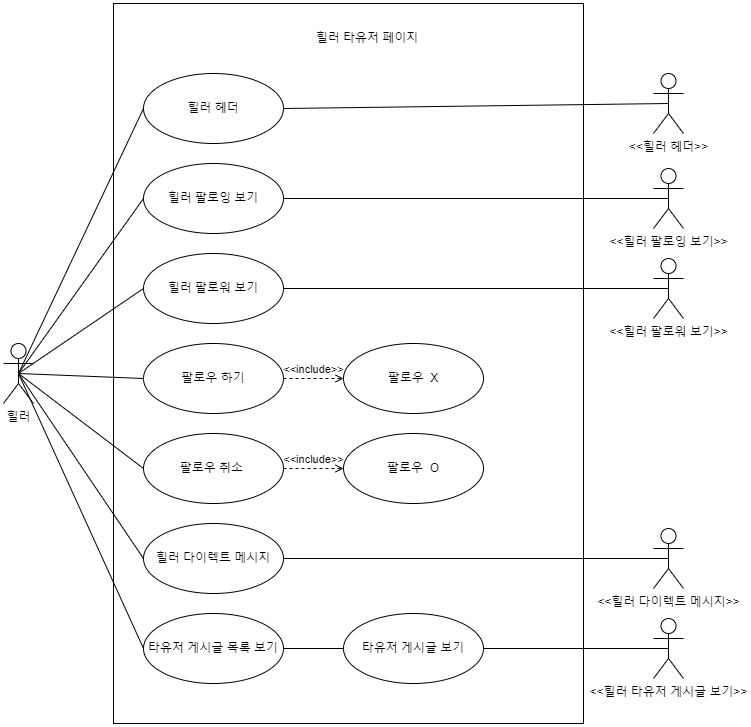

The diagram above was exported from draw.io. Its source (the exported page's mxGraphModel, read from the mxfile embedded in the PNG):
<mxGraphModel dx="1100" dy="1030" grid="1" gridSize="10" guides="1" tooltips="1" connect="1" arrows="1" fold="1" page="1" pageScale="1" pageWidth="827" pageHeight="1169" math="0" shadow="0">
  <root>
    <mxCell id="0" />
    <mxCell id="1" parent="0" />
    <mxCell id="UZXN4x9MrYFKSOVZY5Nl-1" value="힐러" style="shape=umlActor;verticalLabelPosition=bottom;verticalAlign=top;html=1;outlineConnect=0;" vertex="1" parent="1">
      <mxGeometry x="20" y="550" width="30" height="60" as="geometry" />
    </mxCell>
    <mxCell id="UZXN4x9MrYFKSOVZY5Nl-2" value="" style="rounded=0;whiteSpace=wrap;html=1;" vertex="1" parent="1">
      <mxGeometry x="130" y="210" width="470" height="720" as="geometry" />
    </mxCell>
    <mxCell id="UZXN4x9MrYFKSOVZY5Nl-3" value="힐러 타유저 페이지" style="text;html=1;strokeColor=none;fillColor=none;align=center;verticalAlign=middle;whiteSpace=wrap;rounded=0;" vertex="1" parent="1">
      <mxGeometry x="316" y="230" width="136" height="30" as="geometry" />
    </mxCell>
    <mxCell id="UZXN4x9MrYFKSOVZY5Nl-4" value="힐러 헤더" style="ellipse;whiteSpace=wrap;html=1;" vertex="1" parent="1">
      <mxGeometry x="160" y="280" width="140" height="70" as="geometry" />
    </mxCell>
    <mxCell id="UZXN4x9MrYFKSOVZY5Nl-5" value="힐러 팔로잉 보기" style="ellipse;whiteSpace=wrap;html=1;" vertex="1" parent="1">
      <mxGeometry x="160" y="370" width="140" height="70" as="geometry" />
    </mxCell>
    <mxCell id="UZXN4x9MrYFKSOVZY5Nl-6" value="힐러 팔로워 보기" style="ellipse;whiteSpace=wrap;html=1;" vertex="1" parent="1">
      <mxGeometry x="160" y="460" width="140" height="70" as="geometry" />
    </mxCell>
    <mxCell id="UZXN4x9MrYFKSOVZY5Nl-7" value="팔로우 하기" style="ellipse;whiteSpace=wrap;html=1;" vertex="1" parent="1">
      <mxGeometry x="160" y="550" width="140" height="70" as="geometry" />
    </mxCell>
    <mxCell id="UZXN4x9MrYFKSOVZY5Nl-8" value="팔로우 취소&amp;nbsp;" style="ellipse;whiteSpace=wrap;html=1;" vertex="1" parent="1">
      <mxGeometry x="160" y="640" width="140" height="70" as="geometry" />
    </mxCell>
    <mxCell id="UZXN4x9MrYFKSOVZY5Nl-9" value="힐러 다이렉트 메시지" style="ellipse;whiteSpace=wrap;html=1;" vertex="1" parent="1">
      <mxGeometry x="160" y="730" width="140" height="70" as="geometry" />
    </mxCell>
    <mxCell id="UZXN4x9MrYFKSOVZY5Nl-10" value="타유저 게시글 목록 보기" style="ellipse;whiteSpace=wrap;html=1;" vertex="1" parent="1">
      <mxGeometry x="160" y="820" width="140" height="70" as="geometry" />
    </mxCell>
    <mxCell id="UZXN4x9MrYFKSOVZY5Nl-13" value="팔로우&amp;nbsp; X" style="ellipse;whiteSpace=wrap;html=1;" vertex="1" parent="1">
      <mxGeometry x="360" y="550" width="140" height="70" as="geometry" />
    </mxCell>
    <mxCell id="UZXN4x9MrYFKSOVZY5Nl-14" value="팔로우&amp;nbsp; O" style="ellipse;whiteSpace=wrap;html=1;" vertex="1" parent="1">
      <mxGeometry x="360" y="640" width="140" height="70" as="geometry" />
    </mxCell>
    <mxCell id="UZXN4x9MrYFKSOVZY5Nl-15" value="타유저 게시글 보기" style="ellipse;whiteSpace=wrap;html=1;" vertex="1" parent="1">
      <mxGeometry x="360" y="820" width="140" height="70" as="geometry" />
    </mxCell>
    <mxCell id="UZXN4x9MrYFKSOVZY5Nl-16" value="&amp;lt;&amp;lt;힐러 헤더&amp;gt;&amp;gt;" style="shape=umlActor;verticalLabelPosition=bottom;verticalAlign=top;html=1;outlineConnect=0;" vertex="1" parent="1">
      <mxGeometry x="670" y="280" width="30" height="60" as="geometry" />
    </mxCell>
    <mxCell id="UZXN4x9MrYFKSOVZY5Nl-17" value="&amp;lt;&amp;lt;힐러 팔로잉 보기&amp;gt;&amp;gt;" style="shape=umlActor;verticalLabelPosition=bottom;verticalAlign=top;html=1;outlineConnect=0;" vertex="1" parent="1">
      <mxGeometry x="670" y="375" width="30" height="60" as="geometry" />
    </mxCell>
    <mxCell id="UZXN4x9MrYFKSOVZY5Nl-18" value="&amp;lt;&amp;lt;힐러 팔로워 보기&amp;gt;&amp;gt;" style="shape=umlActor;verticalLabelPosition=bottom;verticalAlign=top;html=1;outlineConnect=0;" vertex="1" parent="1">
      <mxGeometry x="670" y="465" width="30" height="60" as="geometry" />
    </mxCell>
    <mxCell id="UZXN4x9MrYFKSOVZY5Nl-19" value="&amp;lt;&amp;lt;힐러 다이렉트 메시지&amp;gt;&amp;gt;" style="shape=umlActor;verticalLabelPosition=bottom;verticalAlign=top;html=1;outlineConnect=0;" vertex="1" parent="1">
      <mxGeometry x="670" y="735" width="30" height="60" as="geometry" />
    </mxCell>
    <mxCell id="UZXN4x9MrYFKSOVZY5Nl-20" value="&amp;lt;&amp;lt;힐러 타유저 게시글 보기&amp;gt;&amp;gt;" style="shape=umlActor;verticalLabelPosition=bottom;verticalAlign=top;html=1;outlineConnect=0;" vertex="1" parent="1">
      <mxGeometry x="670" y="825" width="30" height="60" as="geometry" />
    </mxCell>
    <mxCell id="UZXN4x9MrYFKSOVZY5Nl-21" value="" style="endArrow=none;html=1;rounded=0;exitX=0.5;exitY=0.5;exitDx=0;exitDy=0;exitPerimeter=0;entryX=0;entryY=0.5;entryDx=0;entryDy=0;" edge="1" parent="1" source="UZXN4x9MrYFKSOVZY5Nl-1" target="UZXN4x9MrYFKSOVZY5Nl-4">
      <mxGeometry width="50" height="50" relative="1" as="geometry">
        <mxPoint x="50" y="400" as="sourcePoint" />
        <mxPoint x="100" y="350" as="targetPoint" />
      </mxGeometry>
    </mxCell>
    <mxCell id="UZXN4x9MrYFKSOVZY5Nl-22" value="" style="endArrow=none;html=1;rounded=0;exitX=0.5;exitY=0.5;exitDx=0;exitDy=0;exitPerimeter=0;entryX=0;entryY=0.5;entryDx=0;entryDy=0;" edge="1" parent="1" source="UZXN4x9MrYFKSOVZY5Nl-1" target="UZXN4x9MrYFKSOVZY5Nl-5">
      <mxGeometry width="50" height="50" relative="1" as="geometry">
        <mxPoint x="45" y="590" as="sourcePoint" />
        <mxPoint x="170" y="325" as="targetPoint" />
      </mxGeometry>
    </mxCell>
    <mxCell id="UZXN4x9MrYFKSOVZY5Nl-23" value="" style="endArrow=none;html=1;rounded=0;exitX=0.5;exitY=0.5;exitDx=0;exitDy=0;exitPerimeter=0;entryX=0;entryY=0.5;entryDx=0;entryDy=0;" edge="1" parent="1" source="UZXN4x9MrYFKSOVZY5Nl-1" target="UZXN4x9MrYFKSOVZY5Nl-6">
      <mxGeometry width="50" height="50" relative="1" as="geometry">
        <mxPoint x="45" y="590" as="sourcePoint" />
        <mxPoint x="170" y="415" as="targetPoint" />
      </mxGeometry>
    </mxCell>
    <mxCell id="UZXN4x9MrYFKSOVZY5Nl-24" value="" style="endArrow=none;html=1;rounded=0;exitX=0.5;exitY=0.5;exitDx=0;exitDy=0;exitPerimeter=0;entryX=0;entryY=0.5;entryDx=0;entryDy=0;" edge="1" parent="1" source="UZXN4x9MrYFKSOVZY5Nl-1" target="UZXN4x9MrYFKSOVZY5Nl-7">
      <mxGeometry width="50" height="50" relative="1" as="geometry">
        <mxPoint x="45" y="590" as="sourcePoint" />
        <mxPoint x="170" y="505" as="targetPoint" />
      </mxGeometry>
    </mxCell>
    <mxCell id="UZXN4x9MrYFKSOVZY5Nl-25" value="" style="endArrow=none;html=1;rounded=0;exitX=0.5;exitY=0.5;exitDx=0;exitDy=0;exitPerimeter=0;entryX=0;entryY=0.5;entryDx=0;entryDy=0;" edge="1" parent="1" source="UZXN4x9MrYFKSOVZY5Nl-1" target="UZXN4x9MrYFKSOVZY5Nl-8">
      <mxGeometry width="50" height="50" relative="1" as="geometry">
        <mxPoint x="45" y="590" as="sourcePoint" />
        <mxPoint x="170" y="595" as="targetPoint" />
      </mxGeometry>
    </mxCell>
    <mxCell id="UZXN4x9MrYFKSOVZY5Nl-26" value="" style="endArrow=none;html=1;rounded=0;exitX=0.5;exitY=0.5;exitDx=0;exitDy=0;exitPerimeter=0;entryX=0;entryY=0.5;entryDx=0;entryDy=0;" edge="1" parent="1" source="UZXN4x9MrYFKSOVZY5Nl-1" target="UZXN4x9MrYFKSOVZY5Nl-9">
      <mxGeometry width="50" height="50" relative="1" as="geometry">
        <mxPoint x="45" y="590" as="sourcePoint" />
        <mxPoint x="170" y="685" as="targetPoint" />
      </mxGeometry>
    </mxCell>
    <mxCell id="UZXN4x9MrYFKSOVZY5Nl-27" value="" style="endArrow=none;html=1;rounded=0;exitX=0.5;exitY=0.5;exitDx=0;exitDy=0;exitPerimeter=0;entryX=0;entryY=0.5;entryDx=0;entryDy=0;" edge="1" parent="1" source="UZXN4x9MrYFKSOVZY5Nl-1" target="UZXN4x9MrYFKSOVZY5Nl-10">
      <mxGeometry width="50" height="50" relative="1" as="geometry">
        <mxPoint x="45" y="590" as="sourcePoint" />
        <mxPoint x="170" y="775" as="targetPoint" />
      </mxGeometry>
    </mxCell>
    <mxCell id="UZXN4x9MrYFKSOVZY5Nl-28" value="&amp;lt;&amp;lt;include&amp;gt;&amp;gt;" style="edgeStyle=none;html=1;endArrow=open;verticalAlign=bottom;dashed=1;labelBackgroundColor=none;rounded=0;exitX=1;exitY=0.5;exitDx=0;exitDy=0;entryX=0;entryY=0.5;entryDx=0;entryDy=0;" edge="1" parent="1" source="UZXN4x9MrYFKSOVZY5Nl-7" target="UZXN4x9MrYFKSOVZY5Nl-13">
      <mxGeometry width="160" relative="1" as="geometry">
        <mxPoint x="300" y="550" as="sourcePoint" />
        <mxPoint x="460" y="550" as="targetPoint" />
      </mxGeometry>
    </mxCell>
    <mxCell id="UZXN4x9MrYFKSOVZY5Nl-29" value="&amp;lt;&amp;lt;include&amp;gt;&amp;gt;" style="edgeStyle=none;html=1;endArrow=open;verticalAlign=bottom;dashed=1;labelBackgroundColor=none;rounded=0;exitX=1;exitY=0.5;exitDx=0;exitDy=0;entryX=0;entryY=0.5;entryDx=0;entryDy=0;" edge="1" parent="1" source="UZXN4x9MrYFKSOVZY5Nl-8" target="UZXN4x9MrYFKSOVZY5Nl-14">
      <mxGeometry width="160" relative="1" as="geometry">
        <mxPoint x="310" y="595" as="sourcePoint" />
        <mxPoint x="370" y="595" as="targetPoint" />
      </mxGeometry>
    </mxCell>
    <mxCell id="UZXN4x9MrYFKSOVZY5Nl-30" value="" style="endArrow=none;html=1;rounded=0;exitX=1;exitY=0.5;exitDx=0;exitDy=0;entryX=0;entryY=0.5;entryDx=0;entryDy=0;" edge="1" parent="1" source="UZXN4x9MrYFKSOVZY5Nl-10" target="UZXN4x9MrYFKSOVZY5Nl-15">
      <mxGeometry width="50" height="50" relative="1" as="geometry">
        <mxPoint x="45" y="590" as="sourcePoint" />
        <mxPoint x="170" y="595" as="targetPoint" />
      </mxGeometry>
    </mxCell>
    <mxCell id="UZXN4x9MrYFKSOVZY5Nl-32" value="" style="endArrow=none;html=1;rounded=0;exitX=1;exitY=0.5;exitDx=0;exitDy=0;entryX=0.5;entryY=0.5;entryDx=0;entryDy=0;entryPerimeter=0;" edge="1" parent="1" source="UZXN4x9MrYFKSOVZY5Nl-15" target="UZXN4x9MrYFKSOVZY5Nl-20">
      <mxGeometry width="50" height="50" relative="1" as="geometry">
        <mxPoint x="310" y="865" as="sourcePoint" />
        <mxPoint x="370" y="865" as="targetPoint" />
      </mxGeometry>
    </mxCell>
    <mxCell id="UZXN4x9MrYFKSOVZY5Nl-33" value="" style="endArrow=none;html=1;rounded=0;exitX=1;exitY=0.5;exitDx=0;exitDy=0;entryX=0.5;entryY=0.5;entryDx=0;entryDy=0;entryPerimeter=0;" edge="1" parent="1" source="UZXN4x9MrYFKSOVZY5Nl-9" target="UZXN4x9MrYFKSOVZY5Nl-19">
      <mxGeometry width="50" height="50" relative="1" as="geometry">
        <mxPoint x="510" y="865" as="sourcePoint" />
        <mxPoint x="695" y="865" as="targetPoint" />
      </mxGeometry>
    </mxCell>
    <mxCell id="UZXN4x9MrYFKSOVZY5Nl-34" value="" style="endArrow=none;html=1;rounded=0;exitX=1;exitY=0.5;exitDx=0;exitDy=0;entryX=0.5;entryY=0.5;entryDx=0;entryDy=0;entryPerimeter=0;" edge="1" parent="1" source="UZXN4x9MrYFKSOVZY5Nl-6" target="UZXN4x9MrYFKSOVZY5Nl-18">
      <mxGeometry width="50" height="50" relative="1" as="geometry">
        <mxPoint x="310" y="775" as="sourcePoint" />
        <mxPoint x="695" y="775" as="targetPoint" />
      </mxGeometry>
    </mxCell>
    <mxCell id="UZXN4x9MrYFKSOVZY5Nl-36" value="" style="endArrow=none;html=1;rounded=0;exitX=1;exitY=0.5;exitDx=0;exitDy=0;entryX=0.5;entryY=0.5;entryDx=0;entryDy=0;entryPerimeter=0;" edge="1" parent="1" source="UZXN4x9MrYFKSOVZY5Nl-5" target="UZXN4x9MrYFKSOVZY5Nl-17">
      <mxGeometry width="50" height="50" relative="1" as="geometry">
        <mxPoint x="310" y="505" as="sourcePoint" />
        <mxPoint x="695" y="505" as="targetPoint" />
      </mxGeometry>
    </mxCell>
    <mxCell id="UZXN4x9MrYFKSOVZY5Nl-37" value="" style="endArrow=none;html=1;rounded=0;exitX=1;exitY=0.5;exitDx=0;exitDy=0;entryX=0.5;entryY=0.5;entryDx=0;entryDy=0;entryPerimeter=0;" edge="1" parent="1" source="UZXN4x9MrYFKSOVZY5Nl-4" target="UZXN4x9MrYFKSOVZY5Nl-16">
      <mxGeometry width="50" height="50" relative="1" as="geometry">
        <mxPoint x="310" y="415" as="sourcePoint" />
        <mxPoint x="695" y="415" as="targetPoint" />
      </mxGeometry>
    </mxCell>
  </root>
</mxGraphModel>